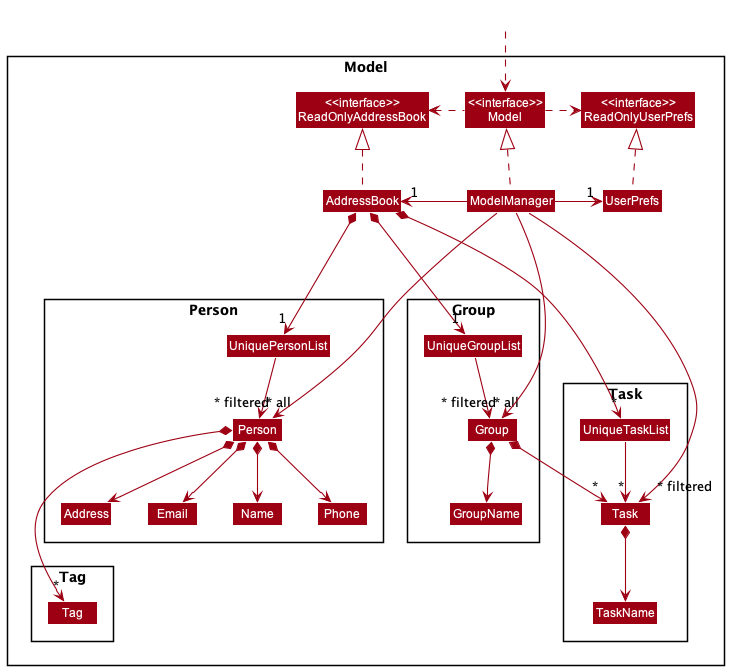

The diagram above was rendered by PlantUML. Its source (embedded in the PNG):
@startuml
!include style.puml
skinparam arrowThickness 1.1
skinparam arrowColor MODEL_COLOR
skinparam classBackgroundColor MODEL_COLOR

Package Model <<Rectangle>>{
Class "<<interface>>\nReadOnlyAddressBook" as ReadOnlyAddressBook
Class "<<interface>>\nReadOnlyUserPrefs" as ReadOnlyUserPrefs
Class "<<interface>>\nModel" as Model
Class AddressBook
Class ModelManager
Class UserPrefs

Package Person <<Rectangle>>{
Class UniquePersonList
Class Person
Class Address
Class Email
Class Name
Class Phone
}

Package Tag <<Rectangle>>{
Class Tag
}

Package Group <<Rectangle>>{
Class UniqueGroupList
Class Group
Class GroupName
}

Package Task <<Rectangle>>{
Class UniqueTaskList
Class Task
Class TaskName
}

}



Class HiddenOutside #FFFFFF
HiddenOutside ..> Model

AddressBook .up.|> ReadOnlyAddressBook

ModelManager .up.|> Model
Model .right.> ReadOnlyUserPrefs
Model .left.> ReadOnlyAddressBook
ModelManager -left-> "1" AddressBook
ModelManager -right-> "1" UserPrefs
UserPrefs .up.|> ReadOnlyUserPrefs

AddressBook *--> "1" UniquePersonList
UniquePersonList --> "~* all" Person
Person *--> Name
Person *--> Phone
Person *--> Email
Person *--> Address
Person *---> "*" Tag

Name -[hidden]right-> Phone
Phone -[hidden]right-> Address
Address -[hidden]right-> Email

AddressBook *--> "1" UniqueGroupList
UniqueGroupList --> "~* all" Group
Group *--> GroupName
Group *--> "*" Task

AddressBook *--> "*" UniqueTaskList
UniqueTaskList --> "~*" Task
Task *--> TaskName

ModelManager ---->"~* filtered" Person
ModelManager ---->"~* filtered" Group
ModelManager ---->"~* filtered" Task
@enduml